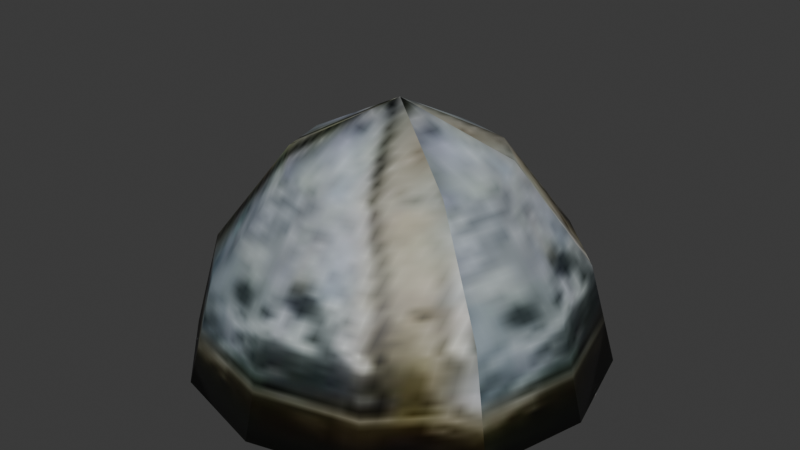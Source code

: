 # Source: helmet.blend  (saved by Blender 4.1.24; exported with 4.5.12 LTS)
import bpy
from mathutils import Matrix  # noqa: F401  (used for matrix-valued properties, if any)

bpy.ops.wm.read_factory_settings(use_empty=True)
scene = bpy.context.scene
scene.name = 'Scene'

# ---- images (referenced by path relative to the original .blend; pixels are not part of the script)
import os
ASSET_DIR = os.environ.get("B2B_ASSET_DIR", "")  # directory of the original .blend (textures are referenced by path, not embedded)
HERE = os.path.dirname(os.path.abspath(__file__))  # packed textures are extracted next to this script under _unpacked/

def load_image(name, relpath, width, height, colorspace="sRGB"):
    """Load a texture the original file referenced (path relative to the .blend, or extracted next to this script)."""
    p = next((c for c in (os.path.join(HERE, relpath), os.path.join(ASSET_DIR, relpath)) if relpath and os.path.exists(c)), "")
    if p:
        img = bpy.data.images.load(p, check_existing=True)
        img.name = name
    else:  # same state as the original file: an image datablock whose file is absent (Cycles renders it pink)
        img = bpy.data.images.new(name, width, height)
        img.source = "FILE"
        img.filepath = "//" + (relpath or name)
    img.colorspace_settings.name = colorspace
    return img
img_helmet_jpg = load_image('helmet.jpg', '_unpacked/helmet.0c35e067.jpg', 64, 64, 'sRGB')

# ---- materials (node trees are filled in below, after node groups)
mat_models_helmet_helmet_jpg = bpy.data.materials.new('models\\helmet\\helmet.jpg')
mat_models_helmet_helmet_jpg.use_backface_culling = True
mat_models_helmet_helmet_jpg.use_transparent_shadow = False
mat_models_helmet_helmet_jpg.specular_color = (0.0, 0.0, 0.0)

# ---- material node trees
mat_models_helmet_helmet_jpg.use_nodes = True; mat_models_helmet_helmet_jpg.node_tree.nodes.clear()
_N = mat_models_helmet_helmet_jpg.node_tree.nodes; _L = mat_models_helmet_helmet_jpg.node_tree.links
n0 = _N.new('ShaderNodeTexImage'); n0.name = 'Image Texture'; n0.location = (0, 0)
n0.image = img_helmet_jpg
n1 = _N.new('ShaderNodeBsdfPrincipled'); n1.name = 'Principled BSDF'; n1.location = (290, 0)
n2 = _N.new('ShaderNodeOutputMaterial'); n2.name = 'Material Output'; n2.location = (580, 0)
_L.new(n1.outputs[0], n2.inputs[0])
_L.new(n0.outputs[0], n1.inputs[0])
n2.is_active_output = True

# ---- world
world_world = bpy.data.worlds.new('World'); scene.world = world_world
world_world.use_nodes = True; world_world.node_tree.nodes.clear()
_N = world_world.node_tree.nodes; _L = world_world.node_tree.links
n0 = _N.new('ShaderNodeOutputWorld'); n0.name = 'World Output'; n0.location = (300, 300)
n1 = _N.new('ShaderNodeBackground'); n1.name = 'Background'; n1.location = (10, 300)
n1.inputs[0].default_value = (0.05088, 0.05088, 0.05088, 1.0)
_L.new(n1.outputs[0], n0.inputs[0])
n0.is_active_output = True
world_world.color = (0.05088, 0.05088, 0.05088)
world_world.use_sun_shadow = False
world_world.sun_shadow_jitter_overblur = 0.0

# ---- meshes
me_helmet_ms3d_m = bpy.data.meshes.new('helmet.ms3d.m')
me_helmet_ms3d_m.from_pydata([(-0.25, 0.0, 11.82), (-0.25, 4.786, 9.32), (-2.643, 4.145, 9.32), (-4.395, 2.393, 9.32), (-5.036, 0.0, 9.32), (-4.395, -2.393, 9.32), (-2.643, -4.145, 9.32), (-0.25, -4.786, 9.32), (2.143, -4.145, 9.32), (3.895, -2.393, 9.32), (4.536, 0.0, 9.32), (3.895, 2.393, 9.32), (2.143, 4.145, 9.32), (-0.25, 8.289, 4.726), (-4.395, 7.179, 4.726), (-7.429, 4.145, 4.726), (-8.539, 0.0, 4.726), (-7.429, -4.145, 4.726), (-4.395, -7.179, 4.726), (-0.25, -8.289, 4.726), (3.895, -7.179, 4.726), (6.929, -4.145, 4.726), (8.039, 0.0, 4.726), (6.929, 4.145, 4.726), (3.895, 7.179, 4.726), (-0.25, 9.571, 0.05249), (-5.036, 8.289, 0.05248), (-8.539, 4.786, 0.05248), (-9.821, 0.0, 0.05249), (-8.539, -4.786, 0.05248), (-5.036, -8.289, 0.05248), (-0.25, -9.571, 0.05249), (4.536, -8.289, 0.05248), (8.039, -4.786, 0.05248), (9.321, 0.0, 0.05248), (8.039, 4.786, 0.05248), (4.536, 8.289, 0.05248), (-0.25, 0.0, 10.83), (-2.404, 3.73, 8.582), (-0.25, 4.307, 8.582), (-3.98, 2.154, 8.582), (-4.557, 0.0, 8.582), (-3.98, -2.154, 8.582), (-2.404, -3.73, 8.582), (-0.25, -4.307, 8.582), (1.904, -3.73, 8.582), (3.48, -2.154, 8.582), (4.057, 0.0, 8.582), (3.48, 2.154, 8.582), (1.904, 3.73, 8.582), (-0.25, 8.614, 0.05249), (-0.25, 7.46, 4.697), (-3.98, 6.461, 4.697), (-4.557, 7.46, 0.05249), (-7.71, 4.307, 0.05248), (-6.711, 3.73, 4.697), (-7.71, 0.0, 4.697), (-8.864, 0.0, 0.05248), (-7.71, -4.307, 0.05248), (-6.711, -3.73, 4.697), (-3.98, -6.461, 4.697), (-4.557, -7.46, 0.05249), (-0.25, -8.614, 0.05249), (-0.25, -7.46, 4.697), (3.48, -6.461, 4.697), (4.057, -7.46, 0.05248), (7.21, -4.307, 0.05248), (6.211, -3.73, 4.697), (7.21, 0.0, 4.697), (8.364, 0.0, 0.05248), (7.21, 4.307, 0.05248), (6.211, 3.73, 4.697), (3.48, 6.461, 4.697), (4.057, 7.46, 0.05248)], [], [(0, 1, 2), (0, 2, 3), (0, 3, 4), (0, 4, 5), (0, 5, 6), (0, 6, 7), (0, 7, 8), (0, 8, 9), (0, 9, 10), (0, 10, 11), (0, 11, 12), (0, 12, 1), (1, 13, 14), (1, 14, 2), (2, 14, 3), (14, 15, 3), (3, 15, 16), (3, 16, 4), (4, 16, 5), (16, 17, 5), (5, 17, 18), (5, 18, 6), (6, 18, 7), (18, 19, 7), (7, 19, 20), (7, 20, 8), (8, 20, 9), (20, 21, 9), (9, 21, 22), (9, 22, 10), (10, 22, 11), (22, 23, 11), (11, 23, 24), (11, 24, 12), (12, 24, 1), (24, 13, 1), (13, 25, 14), (25, 26, 14), (14, 26, 27), (14, 27, 15), (15, 27, 16), (27, 28, 16), (16, 28, 29), (16, 29, 17), (17, 29, 18), (29, 30, 18), (18, 30, 31), (18, 31, 19), (19, 31, 20), (31, 32, 20), (20, 32, 33), (20, 33, 21), (21, 33, 22), (33, 34, 22), (22, 34, 35), (22, 35, 23), (23, 35, 24), (35, 36, 24), (24, 36, 25), (24, 25, 13), (37, 38, 39), (37, 40, 38), (37, 41, 40), (37, 42, 41), (37, 43, 42), (37, 44, 43), (37, 45, 44), (37, 46, 45), (37, 47, 46), (37, 48, 47), (37, 49, 48), (37, 39, 49), (50, 51, 52), (50, 52, 53), (53, 52, 54), (52, 55, 54), (54, 55, 56), (54, 56, 57), (57, 56, 58), (56, 59, 58), (58, 59, 60), (58, 60, 61), (61, 60, 62), (60, 63, 62), (62, 63, 64), (62, 64, 65), (65, 64, 66), (64, 67, 66), (66, 67, 68), (66, 68, 69), (69, 68, 70), (68, 71, 70), (70, 71, 72), (70, 72, 73), (73, 72, 50), (72, 51, 50), (51, 39, 52), (39, 38, 52), (52, 38, 40), (52, 40, 55), (55, 40, 56), (40, 41, 56), (56, 41, 42), (56, 42, 59), (59, 42, 60), (42, 43, 60), (60, 43, 44), (60, 44, 63), (63, 44, 64), (44, 45, 64), (64, 45, 46), (64, 46, 67), (67, 46, 68), (46, 47, 68), (68, 47, 48), (68, 48, 71), (71, 48, 72), (48, 49, 72), (72, 49, 39), (72, 39, 51), (53, 26, 25), (53, 25, 50), (54, 27, 26), (54, 26, 53), (57, 28, 27), (57, 27, 54), (58, 29, 28), (58, 28, 57), (61, 30, 29), (61, 29, 58), (62, 31, 30), (62, 30, 61), (65, 32, 31), (65, 31, 62), (66, 33, 32), (66, 32, 65), (69, 34, 33), (69, 33, 66), (70, 35, 34), (70, 34, 69), (73, 36, 35), (73, 35, 70), (50, 25, 36), (50, 36, 73)])
me_helmet_ms3d_m.polygons.foreach_set('use_smooth', [True] * 144)
_uv = me_helmet_ms3d_m.uv_layers.new(name='ms3d_uv_layer')
_uv.uv.foreach_set('vector', [0.4792, 0.9812, 0.4792, 0.774, 0.36, 0.774, 0.4792, 0.9812, 0.36, 0.774, 0.2727, 0.774, 0.4475, 1.003, 0.6498, 0.7952, 0.4475, 0.7952, 0.4475, 1.003, 0.4475, 0.7952, 0.2451, 0.7952, 0.4792, 0.9812, 0.2727, 0.774, 0.36, 0.774, 0.4792, 0.9812, 0.36, 0.774, 0.4792, 0.774, 0.4792, 0.9812, 0.4792, 0.774, 0.5984, 0.774, 0.4792, 0.9812, 0.5984, 0.774, 0.6857, 0.774, 0.4563, 0.9784, 0.3548, 0.7737, 0.4563, 0.7737, 0.4563, 0.9784, 0.4563, 0.7737, 0.5579, 0.7737, 0.4792, 0.9812, 0.6857, 0.774, 0.5984, 0.774, 0.4792, 0.9812, 0.5984, 0.774, 0.4792, 0.774, 0.4792, 0.774, 0.4792, 0.3931, 0.2727, 0.3931, 0.4792, 0.774, 0.2727, 0.3931, 0.36, 0.774, 0.36, 0.774, 0.2727, 0.3931, 0.2727, 0.774, 0.2727, 0.3931, 0.1215, 0.3931, 0.2727, 0.774, 0.6498, 0.7952, 0.798, 0.4136, 0.4475, 0.4136, 0.6498, 0.7952, 0.4475, 0.4136, 0.4475, 0.7952, 0.4475, 0.7952, 0.4475, 0.4136, 0.2451, 0.7952, 0.4475, 0.4136, 0.09699, 0.4136, 0.2451, 0.7952, 0.2727, 0.774, 0.1215, 0.3931, 0.2727, 0.3931, 0.2727, 0.774, 0.2727, 0.3931, 0.36, 0.774, 0.36, 0.774, 0.2727, 0.3931, 0.4792, 0.774, 0.2727, 0.3931, 0.4792, 0.3931, 0.4792, 0.774, 0.4792, 0.774, 0.4792, 0.3931, 0.6857, 0.3931, 0.4792, 0.774, 0.6857, 0.3931, 0.5984, 0.774, 0.5984, 0.774, 0.6857, 0.3931, 0.6857, 0.774, 0.6857, 0.3931, 0.8369, 0.3931, 0.6857, 0.774, 0.3548, 0.7737, 0.2804, 0.3971, 0.4563, 0.3971, 0.3548, 0.7737, 0.4563, 0.3971, 0.4563, 0.7737, 0.4563, 0.7737, 0.4563, 0.3971, 0.5579, 0.7737, 0.4563, 0.3971, 0.6322, 0.3971, 0.5579, 0.7737, 0.6857, 0.774, 0.8369, 0.3931, 0.6857, 0.3931, 0.6857, 0.774, 0.6857, 0.3931, 0.5984, 0.774, 0.5984, 0.774, 0.6857, 0.3931, 0.4792, 0.774, 0.6857, 0.3931, 0.4792, 0.3931, 0.4792, 0.774, 0.4792, 0.3931, 0.4792, 0.005669, 0.2727, 0.3931, 0.4792, 0.005669, 0.2407, 0.005668, 0.2727, 0.3931, 0.2727, 0.3931, 0.2407, 0.005668, 0.06616, 0.005669, 0.2727, 0.3931, 0.06616, 0.005669, 0.1215, 0.3931, 0.798, 0.4136, 0.8522, 0.02553, 0.4475, 0.4136, 0.8522, 0.02553, 0.4475, 0.02553, 0.4475, 0.4136, 0.4475, 0.4136, 0.4475, 0.02553, 0.04277, 0.02553, 0.4475, 0.4136, 0.04277, 0.02553, 0.09699, 0.4136, 0.1215, 0.3931, 0.06616, 0.005669, 0.2727, 0.3931, 0.06616, 0.005669, 0.2407, 0.005668, 0.2727, 0.3931, 0.2727, 0.3931, 0.2407, 0.005668, 0.4792, 0.005669, 0.2727, 0.3931, 0.4792, 0.005669, 0.4792, 0.3931, 0.4792, 0.3931, 0.4792, 0.005669, 0.6857, 0.3931, 0.4792, 0.005669, 0.7177, 0.005668, 0.6857, 0.3931, 0.6857, 0.3931, 0.7177, 0.005668, 0.8922, 0.005668, 0.6857, 0.3931, 0.8922, 0.005668, 0.8369, 0.3931, 0.2804, 0.3971, 0.2532, 0.01413, 0.4563, 0.3971, 0.2532, 0.01413, 0.4563, 0.01413, 0.4563, 0.3971, 0.4563, 0.3971, 0.4563, 0.01413, 0.6594, 0.01413, 0.4563, 0.3971, 0.6594, 0.01413, 0.6322, 0.3971, 0.8369, 0.3931, 0.8922, 0.005668, 0.6857, 0.3931, 0.8922, 0.005668, 0.7177, 0.005668, 0.6857, 0.3931, 0.6857, 0.3931, 0.7177, 0.005668, 0.4792, 0.005669, 0.6857, 0.3931, 0.4792, 0.005669, 0.4792, 0.3931, 0.4792, 0.8992, 0.3719, 0.7128, 0.4792, 0.7128, 0.4792, 0.8992, 0.2933, 0.7128, 0.3719, 0.7128, 0.4475, 0.9206, 0.4475, 0.7339, 0.6296, 0.7339, 0.4475, 0.9206, 0.2654, 0.7339, 0.4475, 0.7339, 0.4792, 0.8992, 0.3719, 0.7128, 0.2933, 0.7128, 0.4792, 0.8992, 0.4792, 0.7128, 0.3719, 0.7128, 0.4792, 0.8992, 0.5865, 0.7128, 0.4792, 0.7128, 0.4792, 0.8992, 0.6651, 0.7128, 0.5865, 0.7128, 0.4792, 0.8992, 0.6938, 0.7128, 0.6651, 0.7128, 0.4792, 0.8992, 0.6651, 0.7128, 0.6938, 0.7128, 0.4792, 0.8992, 0.5865, 0.7128, 0.6651, 0.7128, 0.4792, 0.8992, 0.4792, 0.7128, 0.5865, 0.7128, 0.4792, 0.005669, 0.4792, 0.3908, 0.2933, 0.3908, 0.4792, 0.005669, 0.2933, 0.3908, 0.2646, 0.005669, 0.2646, 0.005669, 0.2933, 0.3908, 0.1075, 0.005668, 0.2933, 0.3908, 0.1573, 0.3908, 0.1075, 0.005668, 0.8117, 0.02553, 0.7629, 0.4113, 0.4475, 0.4113, 0.8117, 0.02553, 0.4475, 0.4113, 0.4475, 0.02553, 0.4475, 0.02553, 0.4475, 0.4113, 0.08324, 0.02553, 0.4475, 0.4113, 0.132, 0.4113, 0.08324, 0.02553, 0.1075, 0.005668, 0.1573, 0.3908, 0.2933, 0.3908, 0.1075, 0.005668, 0.2933, 0.3908, 0.2646, 0.005669, 0.2646, 0.005669, 0.2933, 0.3908, 0.4792, 0.005669, 0.2933, 0.3908, 0.4792, 0.3908, 0.4792, 0.005669, 0.4792, 0.005669, 0.4792, 0.3908, 0.6651, 0.3908, 0.4792, 0.005669, 0.6651, 0.3908, 0.6938, 0.005669, 0.6938, 0.005669, 0.6651, 0.3908, 0.8509, 0.005668, 0.6651, 0.3908, 0.8011, 0.3908, 0.8509, 0.005668, 0.2735, 0.01413, 0.298, 0.3948, 0.4563, 0.3948, 0.2735, 0.01413, 0.4563, 0.3948, 0.4563, 0.01413, 0.4563, 0.01413, 0.4563, 0.3948, 0.6391, 0.01413, 0.4563, 0.3948, 0.6146, 0.3948, 0.6391, 0.01413, 0.8509, 0.005668, 0.8011, 0.3908, 0.6651, 0.3908, 0.8509, 0.005668, 0.6651, 0.3908, 0.6938, 0.005669, 0.6938, 0.005669, 0.6651, 0.3908, 0.4792, 0.005669, 0.6651, 0.3908, 0.4792, 0.3908, 0.4792, 0.005669, 0.4792, 0.3908, 0.4792, 0.7128, 0.2933, 0.3908, 0.4792, 0.7128, 0.3719, 0.7128, 0.2933, 0.3908, 0.2933, 0.3908, 0.3719, 0.7128, 0.2933, 0.7128, 0.2933, 0.3908, 0.2933, 0.7128, 0.1573, 0.3908, 0.7629, 0.4113, 0.6296, 0.7339, 0.4475, 0.4113, 0.6296, 0.7339, 0.4475, 0.7339, 0.4475, 0.4113, 0.4475, 0.4113, 0.4475, 0.7339, 0.2654, 0.7339, 0.4475, 0.4113, 0.2654, 0.7339, 0.132, 0.4113, 0.1573, 0.3908, 0.2933, 0.7128, 0.2933, 0.3908, 0.2933, 0.7128, 0.3719, 0.7128, 0.2933, 0.3908, 0.2933, 0.3908, 0.3719, 0.7128, 0.4792, 0.7128, 0.2933, 0.3908, 0.4792, 0.7128, 0.4792, 0.3908, 0.4792, 0.3908, 0.4792, 0.7128, 0.6651, 0.3908, 0.4792, 0.7128, 0.5865, 0.7128, 0.6651, 0.3908, 0.6651, 0.3908, 0.5865, 0.7128, 0.6651, 0.7128, 0.6651, 0.3908, 0.6651, 0.7128, 0.8011, 0.3908, 0.298, 0.3948, 0.3649, 0.7131, 0.4563, 0.3948, 0.3649, 0.7131, 0.4563, 0.7131, 0.4563, 0.3948, 0.4563, 0.3948, 0.4563, 0.7131, 0.5477, 0.7131, 0.4563, 0.3948, 0.5477, 0.7131, 0.6146, 0.3948, 0.8011, 0.3908, 0.6651, 0.7128, 0.6651, 0.3908, 0.6651, 0.7128, 0.5865, 0.7128, 0.6651, 0.3908, 0.6651, 0.3908, 0.5865, 0.7128, 0.4792, 0.7128, 0.6651, 0.3908, 0.4792, 0.7128, 0.4792, 0.3908, 0.2646, 0.005669, 0.2407, 0.005668, 0.4792, 0.005669, 0.2646, 0.005669, 0.4792, 0.005669, 0.4792, 0.005669, 0.1075, 0.005668, 0.06616, 0.005669, 0.2407, 0.005668, 0.1075, 0.005668, 0.2407, 0.005668, 0.2646, 0.005669, 0.04996, 0.005669, 0.002266, 0.005669, 0.06616, 0.005669, 0.04996, 0.005669, 0.06616, 0.005669, 0.1075, 0.005668, 0.1075, 0.005668, 0.06616, 0.005669, 0.002266, 0.005669, 0.1075, 0.005668, 0.002266, 0.005669, 0.04996, 0.005669, 0.2646, 0.005669, 0.2407, 0.005668, 0.06616, 0.005669, 0.2646, 0.005669, 0.06616, 0.005669, 0.1075, 0.005668, 0.4792, 0.005669, 0.4792, 0.005669, 0.2407, 0.005668, 0.4792, 0.005669, 0.2407, 0.005668, 0.2646, 0.005669, 0.6938, 0.005669, 0.7177, 0.005668, 0.4792, 0.005669, 0.6938, 0.005669, 0.4792, 0.005669, 0.4792, 0.005669, 0.8509, 0.005668, 0.8922, 0.005668, 0.7177, 0.005668, 0.8509, 0.005668, 0.7177, 0.005668, 0.6938, 0.005669, 0.9084, 0.005669, 0.9561, 0.005668, 0.8922, 0.005668, 0.9084, 0.005669, 0.8922, 0.005668, 0.8509, 0.005668, 0.8509, 0.005668, 0.8922, 0.005668, 0.9561, 0.005668, 0.8509, 0.005668, 0.9561, 0.005668, 0.9084, 0.005669, 0.6938, 0.005669, 0.7177, 0.005668, 0.8922, 0.005668, 0.6938, 0.005669, 0.8922, 0.005668, 0.8509, 0.005668, 0.4792, 0.005669, 0.4792, 0.005669, 0.7177, 0.005668, 0.4792, 0.005669, 0.7177, 0.005668, 0.6938, 0.005669])
me_helmet_ms3d_m.materials.append(mat_models_helmet_helmet_jpg)
me_helmet_ms3d_m.update()

# ---- objects
ob_helmet_ms3d_mo = bpy.data.objects.new('helmet.ms3d.mo', me_helmet_ms3d_m)
ob_helmet_ms3d_eo = bpy.data.objects.new('helmet.ms3d.eo', None)

# ---- transforms, parenting, visibility, modifiers, constraints
ob_helmet_ms3d_mo.parent = ob_helmet_ms3d_eo
ob_helmet_ms3d_mo.location = (0.0, 0.0, 0.0)
_m = ob_helmet_ms3d_mo.modifiers.new('ms3d_smoothing_groups', 'EDGE_SPLIT')
_m.use_edge_angle = False
ob_helmet_ms3d_eo.location = (0.0, 0.0, 0.0)

# ---- collection membership
scene.collection.objects.link(ob_helmet_ms3d_mo)
scene.collection.objects.link(ob_helmet_ms3d_eo)

# ---- scene / render settings (as saved in the file)
scene.frame_start = 1; scene.frame_end = 30; scene.frame_set(24)
scene.render.engine = 'BLENDER_EEVEE_NEXT'
scene.cycles.sampling_pattern = 'TABULATED_SOBOL'
scene.eevee.ray_tracing_options.trace_max_roughness = 0.0
bpy.context.view_layer.update()

# ---- added for rendering (the .blend has no active camera and no usable light): camera, sun
cam_auto = bpy.data.cameras.new('AutoCamera')
cam_auto.lens = 50.0
cam_auto.sensor_width = 36.0
cam_auto.clip_end = 1000.0
ob_auto_camera = bpy.data.objects.new('AutoCamera', cam_auto)
scene.collection.objects.link(ob_auto_camera)
ob_auto_camera.location = (27.061, -32.7732, 27.7841)
ob_auto_camera.rotation_euler = (1.09748, -7.21219e-08, 0.694738)
scene.camera = ob_auto_camera
light_auto_sun = bpy.data.lights.new('AutoSun', 'SUN')
light_auto_sun.energy = 3.0
light_auto_sun.angle = 0.0523599
ob_auto_sun = bpy.data.objects.new('AutoSun', light_auto_sun)
scene.collection.objects.link(ob_auto_sun)
ob_auto_sun.rotation_euler = (0.872665, 0.174533, 0.523599)
bpy.context.view_layer.update()
